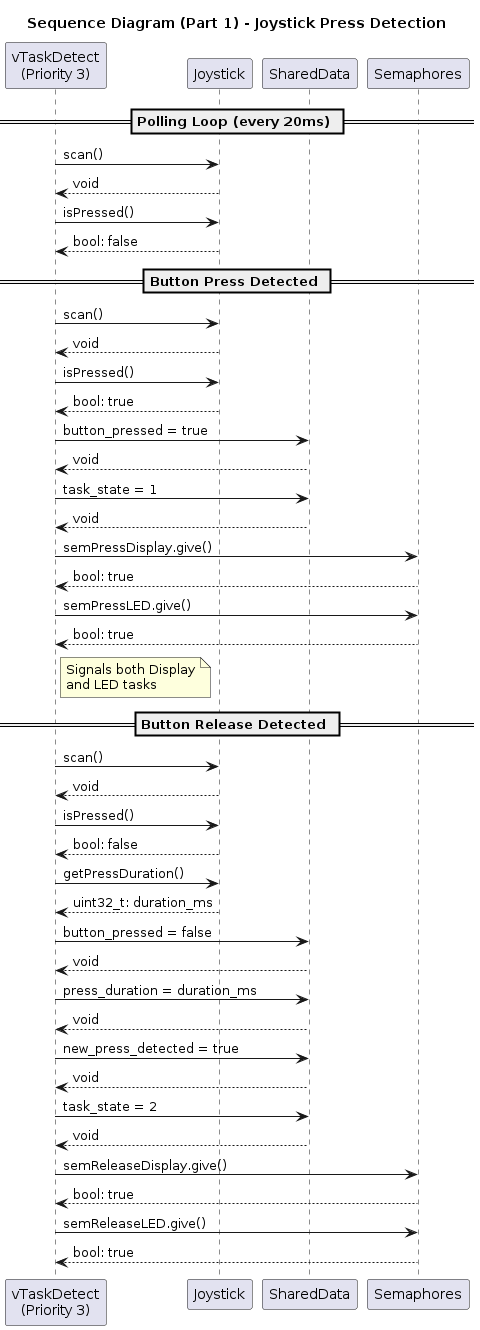

The diagram above was rendered by PlantUML. Its source (embedded in the PNG):
@startuml Sequence - Joystick Press Detection
title Sequence Diagram (Part 1) - Joystick Press Detection

participant "vTaskDetect\n(Priority 3)" as detect
participant "Joystick" as joy
participant "SharedData" as data
participant "Semaphores" as sem

== Polling Loop (every 20ms) ==
detect -> joy : scan()
joy --> detect : void
detect -> joy : isPressed()
joy --> detect : bool: false

== Button Press Detected ==
detect -> joy : scan()
joy --> detect : void
detect -> joy : isPressed()
joy --> detect : bool: true

detect -> data : button_pressed = true
data --> detect : void
detect -> data : task_state = 1
data --> detect : void
detect -> sem : semPressDisplay.give()
sem --> detect : bool: true
detect -> sem : semPressLED.give()
sem --> detect : bool: true

note right of detect : Signals both Display\nand LED tasks

== Button Release Detected ==
detect -> joy : scan()
joy --> detect : void
detect -> joy : isPressed()
joy --> detect : bool: false

detect -> joy : getPressDuration()
joy --> detect : uint32_t: duration_ms

detect -> data : button_pressed = false
data --> detect : void
detect -> data : press_duration = duration_ms
data --> detect : void
detect -> data : new_press_detected = true
data --> detect : void
detect -> data : task_state = 2
data --> detect : void
detect -> sem : semReleaseDisplay.give()
sem --> detect : bool: true
detect -> sem : semReleaseLED.give()
sem --> detect : bool: true

@enduml